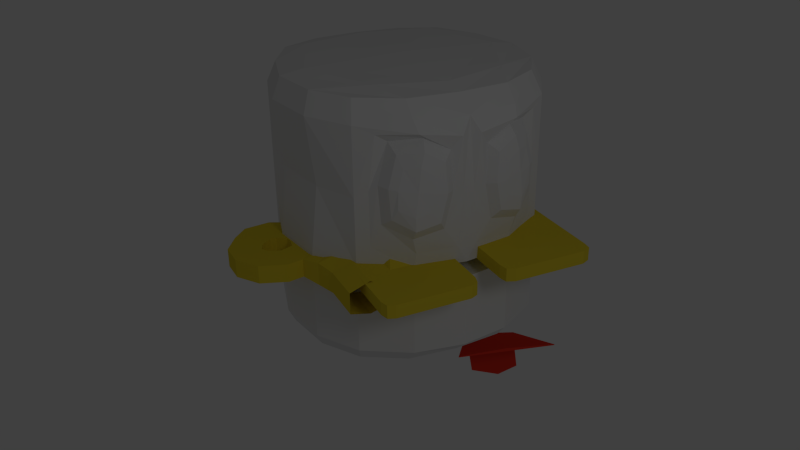 # Source: BubbleBuster.blend  (saved by Blender 2.62.0; exported with 4.5.12 LTS)
import bpy
from mathutils import Matrix  # noqa: F401  (used for matrix-valued properties, if any)

bpy.ops.wm.read_factory_settings(use_empty=True)
scene = bpy.context.scene
scene.name = 'Scene'

# ---- collections
col_collection_1 = bpy.data.collections.new('Collection 1'); scene.collection.children.link(col_collection_1)

# ---- materials (node trees are filled in below, after node groups)
mat_material = bpy.data.materials.new('Material')
mat_material.alpha_threshold = 0.0
mat_material.use_transparent_shadow = False
mat_material.diffuse_color = (0.8, 0.04142, 0.02104, 1.0)
mat_material.roughness = 0.5
mat_material.line_color = (0.0, 0.0, 0.0, 1.0)
mat_material_001 = bpy.data.materials.new('Material.001')
mat_material_001.alpha_threshold = 0.0
mat_material_001.use_transparent_shadow = False
mat_material_001.diffuse_color = (0.7991, 0.6308, 0.0382, 1.0)
mat_material_001.roughness = 0.5
mat_material_001.line_color = (0.0, 0.0, 0.0, 1.0)
mat_material_002 = bpy.data.materials.new('Material.002')
mat_material_002.alpha_threshold = 0.0
mat_material_002.use_transparent_shadow = False
mat_material_002.diffuse_color = (0.7991, 0.6308, 0.0382, 1.0)
mat_material_002.roughness = 0.5
mat_material_002.line_color = (0.0, 0.0, 0.0, 1.0)
mat_material_003 = bpy.data.materials.new('Material.003')
mat_material_003.alpha_threshold = 0.0
mat_material_003.use_transparent_shadow = False
mat_material_003.diffuse_color = (0.7991, 0.6308, 0.0382, 1.0)
mat_material_003.roughness = 0.5
mat_material_003.line_color = (0.0, 0.0, 0.0, 1.0)

# ---- material node trees

# ---- world
world_world = bpy.data.worlds.new('World'); scene.world = world_world
world_world.color = (0.05088, 0.05088, 0.05088)
world_world.use_sun_shadow = False
world_world.sun_shadow_jitter_overblur = 0.0
world_world.cycles.sampling_method = 'MANUAL'
world_world.cycles.sample_map_resolution = 256

# ---- cameras
cam_camera = bpy.data.cameras.new('Camera')
cam_camera.clip_end = 100.0
cam_camera.lens = 35.0
cam_camera.sensor_width = 32.0
cam_camera.sensor_height = 18.0
cam_camera.ortho_scale = 7.314
cam_camera.dof.focus_distance = 0.0
cam_camera.dof.aperture_fstop = 128.0

# ---- lights
light_lamp = bpy.data.lights.new('Lamp', 'POINT')
light_lamp.transmission_factor = 0.0
light_lamp.cutoff_distance = 30.0
light_lamp.energy = 100.0
light_lamp.shadow_buffer_clip_start = 1.001
light_lamp.shadow_soft_size = 1.0
light_lamp.shadow_maximum_resolution = 0.006
light_lamp.use_absolute_resolution = True
light_lamp.cycles.use_multiple_importance_sampling = False

# ---- meshes
me_cube_002 = bpy.data.meshes.new('Cube.002')
me_cube_002.from_pydata([(2.072, 1.403, -1.0), (1.204, -0.845, -1.0), (-1.0, -0.845, -1.0), (-2.072, 1.403, -1.0), (2.072, 1.403, -0.8276), (1.204, -0.845, 0.5431), (-1.0, -0.845, 0.5431), (-2.072, 1.403, -0.8276), (-0.9419, -0.8461, -2.848), (-0.9992, -0.8318, -0.8687), (0.9992, -1.231, -1.425), (0.9419, -1.217, -0.2074), (0.808, -1.656, -7.465), (-1.133, -1.176, -7.231), (0.7507, -1.918, -5.961), (-1.19, -1.438, -5.727), (-8.941e-08, -0.845, -1.0), (0.0, 1.403, -1.0), (-5.364e-07, -0.845, 1.0), (2.384e-07, 1.403, -0.3707), (-0.02865, -1.024, 0.05283), (0.02864, -1.039, -2.136), (-0.3397, -1.473, -8.916), (-0.397, -1.736, -7.412)], [], [(0, 4, 5, 1), (2, 6, 7, 3), (6, 2, 8, 9), (1, 5, 11, 10), (10, 11, 14, 12), (9, 8, 13, 15), (17, 0, 1, 16), (16, 2, 3, 17), (4, 19, 18, 5), (19, 7, 6, 18), (0, 17, 19, 4), (17, 3, 7, 19), (5, 18, 20, 11), (18, 6, 9, 20), (2, 16, 21, 8), (16, 1, 10, 21), (8, 21, 22, 13), (21, 10, 12, 22), (11, 20, 23, 14), (20, 9, 15, 23), (14, 23, 22, 12), (23, 15, 13, 22)])
me_cube_002.materials.append(mat_material)
me_cube_002.use_remesh_preserve_volume = False
me_cube_002.use_remesh_preserve_attributes = False
me_cube_002.use_mirror_vertex_groups = False
me_cube_002.update()
me_cube = bpy.data.meshes.new('Cube')
me_cube.from_pydata([(0.2977, 0.9647, 4.179), (0.3098, -0.9706, 4.179), (2.213, -0.9647, 4.179), (2.237, 0.9589, 4.179), (0.2977, 0.9647, 6.179), (0.3098, -0.9706, 6.179), (2.213, -0.9647, 6.179), (2.237, 0.9589, 6.179), (2.056, -1.0, 4.179), (2.056, 1.0, 4.179), (2.056, -1.0, 6.179), (2.056, 1.0, 6.179), (0.4674, -1.0, 4.179), (0.4674, 1.0, 4.179), (0.4674, -1.0, 6.179), (0.4674, 1.0, 6.179), (0.2613, -0.8856, 4.179), (2.261, -0.8856, 4.179), (0.2613, -0.8856, 6.179), (2.261, -0.8856, 6.179), (2.056, -0.8856, 4.179), (2.056, -0.8856, 6.179), (0.4674, -0.8856, 4.179), (0.4674, -0.8856, 6.179), (0.2613, 0.8766, 4.179), (2.261, 0.8766, 4.179), (0.2613, 0.8766, 6.179), (2.261, 0.8766, 6.179), (2.056, 0.8766, 4.179), (2.056, 0.8766, 6.179), (0.4674, 0.8766, 4.179), (0.4674, 0.8766, 6.179), (1.613, 0.3852, 6.179), (0.9106, 0.3852, 6.179), (0.9106, -0.3941, 6.179), (1.613, -0.3941, 6.179), (1.062, -0.2266, 7.534), (1.462, -0.2266, 7.534), (1.462, 0.2176, 7.534), (1.062, 0.2176, 7.534), (1.462, 0.2176, 7.534), (1.062, 0.2176, 7.534), (1.062, -0.2266, 7.534), (1.462, -0.2266, 7.534), (1.062, -0.1216, 8.362), (1.462, -0.1216, 8.362), (1.462, 0.1126, 8.362), (1.062, 0.1126, 8.362), (1.062, 0.1126, 20.17), (1.462, 0.1126, 20.17), (1.062, -0.1216, 20.17), (1.462, -0.1216, 20.17), (0.2613, -0.004487, 4.179), (2.261, -0.004486, 4.179), (0.2613, -0.004487, 6.179), (2.261, -0.004487, 6.179), (2.056, -0.004486, 4.179), (2.056, -0.004487, 6.179), (0.4674, -0.004487, 4.179), (0.4674, -0.004487, 6.179), (0.8618, -0.004487, 6.179), (1.706, -0.004487, 6.179), (1.555, -0.004487, 7.534), (1.013, -0.004487, 7.534), (1.013, -0.004487, 7.534), (1.555, -0.004487, 7.534), (1.555, -0.004487, 8.362), (1.013, -0.004487, 8.362), (1.013, -0.004487, 20.17), (1.555, -0.004487, 20.17)], [], [(2, 6, 10, 8), (7, 3, 9, 11), (12, 14, 5, 1), (8, 10, 14, 12), (0, 4, 15, 13), (11, 9, 13, 15), (1, 5, 18, 16), (17, 19, 6, 2), (20, 17, 2, 8), (10, 6, 19, 21), (16, 22, 12, 1), (22, 20, 8, 12), (5, 14, 23, 18), (14, 10, 21, 23), (4, 0, 24, 26), (3, 7, 27, 25), (9, 3, 25, 28), (29, 27, 7, 11), (0, 13, 30, 24), (13, 9, 28, 30), (26, 31, 15, 4), (31, 29, 11, 15), (32, 29, 31, 33), (34, 23, 21, 35), (36, 34, 35, 37), (38, 32, 33, 39), (40, 38, 39, 41), (42, 36, 37, 43), (44, 42, 43, 45), (46, 40, 41, 47), (49, 46, 47, 48), (50, 44, 45, 51), (52, 54, 26, 24), (16, 18, 54, 52), (53, 55, 19, 17), (25, 27, 55, 53), (56, 53, 17, 20), (28, 25, 53, 56), (57, 55, 27, 29), (21, 19, 55, 57), (52, 58, 22, 16), (24, 30, 58, 52), (58, 56, 20, 22), (30, 28, 56, 58), (54, 59, 31, 26), (18, 23, 59, 54), (60, 59, 23, 34), (33, 31, 59, 60), (61, 57, 29, 32), (35, 21, 57, 61), (62, 61, 32, 38), (37, 35, 61, 62), (63, 60, 34, 36), (39, 33, 60, 63), (64, 63, 36, 42), (41, 39, 63, 64), (65, 62, 38, 40), (43, 37, 62, 65), (66, 65, 40, 46), (45, 43, 65, 66), (67, 64, 42, 44), (47, 41, 64, 67), (68, 67, 44, 50), (48, 47, 67, 68), (69, 66, 46, 49), (51, 45, 66, 69), (68, 69, 49, 48), (50, 51, 69, 68)])
me_cube.materials.append(mat_material_001)
me_cube.use_remesh_preserve_volume = False
me_cube.use_remesh_preserve_attributes = False
me_cube.use_mirror_vertex_groups = False
me_cube.update()
me_cube_003 = bpy.data.meshes.new('Cube.003')
me_cube_003.from_pydata([(0.2977, 0.9647, 4.179), (0.3098, -0.9706, 4.179), (2.213, -0.9647, 4.179), (2.237, 0.9589, 4.179), (0.2977, 0.9647, 6.179), (0.3098, -0.9706, 6.179), (2.213, -0.9647, 6.179), (2.237, 0.9589, 6.179), (2.056, -1.0, 4.179), (2.056, 1.0, 4.179), (2.056, -1.0, 6.179), (2.056, 1.0, 6.179), (0.4674, -1.0, 4.179), (0.4674, 1.0, 4.179), (0.4674, -1.0, 6.179), (0.4674, 1.0, 6.179), (0.2613, -0.8856, 4.179), (2.261, -0.8856, 4.179), (0.2613, -0.8856, 6.179), (2.261, -0.8856, 6.179), (2.056, -0.8856, 4.179), (2.056, -0.8856, 6.179), (0.4674, -0.8856, 4.179), (0.4674, -0.8856, 6.179), (0.2613, 0.8766, 4.179), (2.261, 0.8766, 4.179), (0.2613, 0.8766, 6.179), (2.261, 0.8766, 6.179), (2.056, 0.8766, 4.179), (2.056, 0.8766, 6.179), (0.4674, 0.8766, 4.179), (0.4674, 0.8766, 6.179), (1.613, 0.3852, 6.179), (0.9106, 0.3852, 6.179), (0.9106, -0.3941, 6.179), (1.613, -0.3941, 6.179), (1.062, -0.2266, 7.534), (1.462, -0.2266, 7.534), (1.462, 0.2176, 7.534), (1.062, 0.2176, 7.534), (1.462, 0.2176, 7.534), (1.062, 0.2176, 7.534), (1.062, -0.2266, 7.534), (1.462, -0.2266, 7.534), (1.062, -0.1216, 8.362), (1.462, -0.1216, 8.362), (1.462, 0.1126, 8.362), (1.062, 0.1126, 8.362), (1.062, 0.1126, 20.17), (1.462, 0.1126, 20.17), (1.062, -0.1216, 20.17), (1.462, -0.1216, 20.17), (0.2613, -0.004487, 4.179), (2.261, -0.004486, 4.179), (0.2613, -0.004487, 6.179), (2.261, -0.004487, 6.179), (2.056, -0.004486, 4.179), (2.056, -0.004487, 6.179), (0.4674, -0.004487, 4.179), (0.4674, -0.004487, 6.179), (0.8618, -0.004487, 6.179), (1.706, -0.004487, 6.179), (1.555, -0.004487, 7.534), (1.013, -0.004487, 7.534), (1.013, -0.004487, 7.534), (1.555, -0.004487, 7.534), (1.555, -0.004487, 8.362), (1.013, -0.004487, 8.362), (1.013, -0.004487, 20.17), (1.555, -0.004487, 20.17)], [], [(2, 6, 10, 8), (7, 3, 9, 11), (12, 14, 5, 1), (8, 10, 14, 12), (0, 4, 15, 13), (11, 9, 13, 15), (1, 5, 18, 16), (17, 19, 6, 2), (20, 17, 2, 8), (10, 6, 19, 21), (16, 22, 12, 1), (22, 20, 8, 12), (5, 14, 23, 18), (14, 10, 21, 23), (4, 0, 24, 26), (3, 7, 27, 25), (9, 3, 25, 28), (29, 27, 7, 11), (0, 13, 30, 24), (13, 9, 28, 30), (26, 31, 15, 4), (31, 29, 11, 15), (32, 29, 31, 33), (34, 23, 21, 35), (36, 34, 35, 37), (38, 32, 33, 39), (40, 38, 39, 41), (42, 36, 37, 43), (44, 42, 43, 45), (46, 40, 41, 47), (49, 46, 47, 48), (50, 44, 45, 51), (52, 54, 26, 24), (16, 18, 54, 52), (53, 55, 19, 17), (25, 27, 55, 53), (56, 53, 17, 20), (28, 25, 53, 56), (57, 55, 27, 29), (21, 19, 55, 57), (52, 58, 22, 16), (24, 30, 58, 52), (58, 56, 20, 22), (30, 28, 56, 58), (54, 59, 31, 26), (18, 23, 59, 54), (60, 59, 23, 34), (33, 31, 59, 60), (61, 57, 29, 32), (35, 21, 57, 61), (62, 61, 32, 38), (37, 35, 61, 62), (63, 60, 34, 36), (39, 33, 60, 63), (64, 63, 36, 42), (41, 39, 63, 64), (65, 62, 38, 40), (43, 37, 62, 65), (66, 65, 40, 46), (45, 43, 65, 66), (67, 64, 42, 44), (47, 41, 64, 67), (68, 67, 44, 50), (48, 47, 67, 68), (69, 66, 46, 49), (51, 45, 66, 69), (68, 69, 49, 48), (50, 51, 69, 68)])
me_cube_003.materials.append(mat_material_002)
me_cube_003.use_remesh_preserve_volume = False
me_cube_003.use_remesh_preserve_attributes = False
me_cube_003.use_mirror_vertex_groups = False
me_cube_003.update()
me_cylinder_002 = bpy.data.meshes.new('Cylinder.002')
me_cylinder_002.from_pydata([(2.54, -0.01205, 0.006615), (2.54, -0.01205, 0.6207), (2.215, 0.06766, 0.6207), (2.215, 0.06766, 0.006615), (1.916, -0.2314, 0.006615), (2.122, 0.04383, 0.006615), (1.916, -0.2314, 0.6207), (2.122, 0.04383, 0.6207), (1.71, -0.1313, 0.6207), (1.71, -0.1313, 0.006615), (2.041, 0.057, 0.6207), (2.041, 0.057, 0.006615), (1.592, 0.107, 0.006615), (1.97, 0.1524, 0.006615), (1.97, 0.1524, 0.6207), (1.592, 0.107, 0.6207), (1.625, 0.3871, 0.006614), (1.625, 0.3871, 0.6207), (1.965, 0.2167, 0.006614), (1.965, 0.2167, 0.6207), (2.017, 0.2892, 0.006614), (1.783, 0.5887, 0.006614), (1.783, 0.5887, 0.6207), (2.017, 0.2892, 0.6207), (1.995, 0.7276, 0.6207), (1.995, 0.7276, 0.006613), (2.064, 0.318, 0.6207), (2.064, 0.318, 0.006614), (2.144, 0.3426, 0.006614), (2.278, 0.7075, 0.006613), (2.278, 0.7075, 0.6207), (2.144, 0.3426, 0.6207), (2.516, 0.501, 0.006614), (2.516, 0.501, 0.6207), (2.212, 0.312, 0.6207), (2.212, 0.312, 0.006614), (2.572, 0.2477, 0.006614), (2.264, 0.1992, 0.006614), (2.572, 0.2477, 0.6207), (2.264, 0.1992, 0.6207), (2.45, -0.331, 0.7408), (2.45, -0.3312, -0.1554), (2.193, -0.3312, 0.00602), (2.193, -0.331, 0.6201), (2.558, -0.7075, 0.6203), (2.558, -0.708, 0.006283), (2.233, -0.708, 0.006283), (2.233, -0.7075, 0.6203), (1.955, -0.3509, 0.6195), (2.14, -0.6837, 0.6203), (1.955, -0.3514, 0.005479), (2.14, -0.6842, 0.00623), (1.728, -0.509, 0.005834), (1.728, -0.5085, 0.6199), (2.059, -0.6974, 0.006259), (2.059, -0.6968, 0.6203), (1.61, -0.7468, 0.6204), (1.987, -0.7923, 0.6205), (1.987, -0.7928, 0.006475), (1.61, -0.7473, 0.006372), (1.642, -1.027, 0.6211), (1.642, -1.027, 0.007004), (1.982, -0.8565, 0.6207), (1.982, -0.8571, 0.00662), (2.035, -0.929, 0.6208), (1.8, -1.18, 0.6215), (1.8, -1.18, 0.007459), (2.035, -0.9295, 0.006783), (2.013, -1.319, 0.007772), (2.013, -1.319, 0.6218), (2.082, -0.9717, 0.006928), (2.082, -0.9711, 0.621), (2.161, -1.005, 0.6211), (2.264, -1.312, 0.6219), (2.264, -1.312, 0.007827), (2.161, -1.005, 0.007024), (2.491, -1.151, 0.6215), (2.491, -1.151, 0.007463), (2.229, -0.9656, 0.006915), (2.229, -0.9651, 0.621), (2.592, -0.8742, 0.6212), (2.282, -0.839, 0.6206), (2.592, -0.8747, 0.007129), (2.282, -0.8395, 0.00658), (2.743, -0.6158, -0.07431), (2.743, -0.6155, 0.7009), (2.746, -0.3548, -0.2363), (2.746, -0.3546, 0.9456), (2.731, -0.1337, 0.7013), (2.731, -0.1337, -0.07389), (2.951, -0.1684, -0.04025), (2.951, -0.1684, 0.6686), (2.965, -0.3469, 0.904), (2.965, -0.3471, -0.1967), (2.962, -0.556, 0.6682), (2.962, -0.5564, -0.04063), (3.397, -0.1743, -0.04025), (3.394, -0.3471, -0.1967), (3.397, -0.1743, 0.6686), (3.394, -0.3469, 0.904), (3.397, -0.556, 0.6682), (3.397, -0.5564, -0.04063)], [], [(40, 1, 2, 43), (0, 41, 42, 3), (3, 42, 4, 5), (43, 2, 7, 6), (2, 3, 5, 7), (42, 43, 6, 4), (4, 6, 8, 9), (7, 5, 11, 10), (6, 7, 10, 8), (5, 4, 9, 11), (11, 9, 12, 13), (8, 10, 14, 15), (10, 11, 13, 14), (9, 8, 15, 12), (12, 15, 17, 16), (14, 13, 18, 19), (15, 14, 19, 17), (13, 12, 16, 18), (18, 16, 21, 20), (17, 19, 23, 22), (19, 18, 20, 23), (16, 17, 22, 21), (21, 22, 24, 25), (23, 20, 27, 26), (22, 23, 26, 24), (20, 21, 25, 27), (27, 25, 29, 28), (24, 26, 31, 30), (26, 27, 28, 31), (25, 24, 30, 29), (29, 30, 33, 32), (31, 28, 35, 34), (30, 31, 34, 33), (28, 29, 32, 35), (35, 32, 36, 37), (33, 34, 39, 38), (34, 35, 37, 39), (32, 33, 38, 36), (2, 39, 37, 3), (1, 38, 39, 2), (0, 3, 37, 36), (41, 45, 46, 42), (44, 40, 43, 47), (47, 43, 48, 49), (42, 46, 51, 50), (46, 47, 49, 51), (43, 42, 50, 48), (48, 50, 52, 53), (51, 49, 55, 54), (50, 51, 54, 52), (49, 48, 53, 55), (55, 53, 56, 57), (52, 54, 58, 59), (54, 55, 57, 58), (53, 52, 59, 56), (56, 59, 61, 60), (58, 57, 62, 63), (59, 58, 63, 61), (57, 56, 60, 62), (62, 60, 65, 64), (61, 63, 67, 66), (63, 62, 64, 67), (60, 61, 66, 65), (65, 66, 68, 69), (67, 64, 71, 70), (66, 67, 70, 68), (64, 65, 69, 71), (71, 69, 73, 72), (68, 70, 75, 74), (70, 71, 72, 75), (69, 68, 74, 73), (73, 74, 77, 76), (75, 72, 79, 78), (74, 75, 78, 77), (72, 73, 76, 79), (79, 76, 80, 81), (77, 78, 83, 82), (78, 79, 81, 83), (76, 77, 82, 80), (46, 83, 81, 47), (45, 82, 83, 46), (44, 47, 81, 80), (44, 80, 82, 45), (0, 36, 38, 1), (41, 0, 89, 86), (1, 40, 87, 88), (40, 44, 85, 87), (45, 41, 86, 84), (44, 45, 84, 85), (0, 1, 88, 89), (89, 88, 91, 90), (85, 84, 95, 94), (84, 86, 93, 95), (87, 85, 94, 92), (88, 87, 92, 91), (86, 89, 90, 93), (93, 90, 96, 97), (91, 92, 99, 98), (92, 94, 100, 99), (95, 93, 97, 101), (94, 95, 101, 100), (90, 91, 98, 96)])
me_cylinder_002.materials.append(mat_material_003)
me_cylinder_002.use_remesh_preserve_volume = False
me_cylinder_002.use_remesh_preserve_attributes = False
me_cylinder_002.use_mirror_vertex_groups = False
me_cylinder_002.update()
me_cube_001 = bpy.data.meshes.new('Cube.001')
me_cube_001.from_pydata([(-0.6935, -0.6855, -1.0), (-0.6708, 0.7279, -1.0), (-0.6864, -0.6699, 1.0), (-0.6642, 0.7114, 1.0), (-0.9572, -9.479e-05, -1.0), (-0.9458, -2.723e-05, 1.0), (-1.006e-07, -0.9032, -1.0), (1.08e-07, 0.9039, -1.0), (0.0, -0.8827, 1.0), (0.0, 0.8834, 1.0), (-1.118e-08, 0.0003035, -1.036), (0.0, 0.0003675, 1.053), (-0.3789, -0.8691, -1.0), (-0.3554, 0.8696, -1.0), (-0.3789, -0.8493, 1.0), (-0.356, 0.85, 1.0), (-0.7565, -9.486e-05, -1.012), (-0.7604, -2.741e-05, 1.03), (-0.8838, -0.3943, -1.0), (-0.8732, -0.3853, 1.0), (-4.098e-08, -0.7215, -1.012), (0.0, -0.7246, 1.03), (-0.5094, -0.5653, -1.012), (-0.5023, -0.5673, 1.03), (-0.8603, 0.3949, -1.0), (-0.8503, 0.386, 1.0), (4.843e-08, 0.7491, -1.012), (0.0, 0.7446, 1.03), (-0.5264, 0.6289, -1.012), (-0.5343, 0.6266, 1.03), (-0.727, -0.759, -0.3199), (-0.7019, 0.8052, -0.3199), (-1.011, -0.0004136, -0.3199), (-3.129e-07, -1.023, -0.3199), (2.086e-07, 1.0, -0.3199), (-0.3788, -0.9622, -0.3199), (-0.3529, 0.9621, -0.3199), (-0.9336, -0.4367, -0.3199), (-0.9077, 0.4367, -0.3199), (-0.727, -0.759, 0.8418), (-0.7019, 0.8052, 0.8418), (-1.011, -0.0004136, 0.8418), (-4.247e-07, -1.023, 0.8834), (2.384e-07, 1.0, 0.8418), (-0.3788, -0.9622, 0.8834), (-0.3529, 0.9621, 0.8418), (-0.9336, -0.4367, 0.8418), (-0.9077, 0.4367, 0.8418), (-0.727, -0.759, -0.891), (-0.7019, 0.8052, -0.891), (-1.011, -0.0004135, -0.891), (-2.012e-07, -1.023, -0.891), (1.788e-07, 1.0, -0.891), (-0.3788, -0.9622, -0.891), (-0.3529, 0.9621, -0.891), (-0.9336, -0.4367, -0.891), (-0.9077, 0.4367, -0.891), (-0.2538, 0.1171, -0.76), (-0.727, -0.759, -0.1964), (-0.7019, 0.8052, -0.1964), (-1.011, -0.0004136, -0.1964), (-3.293e-07, -1.023, -0.1964), (2.13e-07, 1.0, -0.1964), (-0.3788, -0.9622, -0.1964), (-0.3529, 0.9621, -0.1964), (-0.9336, -0.4367, -0.1964), (-0.9077, 0.4367, -0.1964), (-0.8256, -0.6051, -0.2305), (-0.7019, 0.8052, -0.2305), (-1.011, -0.0004136, -0.2305), (-3.248e-07, 0.5132, -0.2305), (2.118e-07, 1.0, -0.2305), (-0.3788, 0.551, -0.2305), (-0.3529, 0.9621, -0.2305), (-0.9336, -0.4367, -0.2305), (-0.9077, 0.4367, -0.2305), (-0.8256, -0.6051, -0.2738), (-0.7019, 0.8052, -0.2738), (-1.011, -0.0004136, -0.2738), (-3.191e-07, 0.5132, -0.2738), (2.103e-07, 1.0, -0.2738), (-0.3788, 0.551, -0.2738), (-0.3529, 0.9621, -0.2738), (-0.9336, -0.4367, -0.2738), (-0.9077, 0.4367, -0.2738), (-0.5724, -0.8557, 0.1413), (-0.4017, -0.9932, 0.05502), (-0.1811, -1.025, 0.1027), (-0.1357, -1.019, 0.6677), (-0.5145, -0.8498, 0.7309), (-0.3197, -0.9862, 0.7675), (-0.727, -0.759, 0.3266), (-0.7019, 0.8052, 0.3266), (-0.9503, -0.0004136, 0.3266), (-3.774e-07, -1.023, 0.3266), (2.258e-07, 1.0, 0.3266), (-0.3529, 0.9621, 0.3266), (-0.8731, -0.4367, 0.3266), (-0.9077, 0.4367, 0.3266), (-0.1234, -1.038, 0.382), (-0.5921, -0.851, 0.4341), (-0.4661, -0.985, 0.5731), (-0.5047, -0.9856, 0.4254), (-0.507, -0.988, 0.289), (-0.2715, -1.079, 0.3995), (-0.2899, -1.069, 0.5324), (-0.3002, -1.072, 0.2729), (-0.3691, -1.053, 0.5913), (-0.4099, -1.056, 0.2368), (-0.3894, -1.055, 0.4154), (-0.3698, -0.9777, -0.07066), (-0.6353, -0.8073, -0.03672), (-0.07012, -1.024, -0.0591), (-0.06818, -1.06, 0.7639), (-0.6004, -0.8434, 0.7863), (-0.3619, -1.013, 0.8046), (-0.04128, -1.03, 0.3543), (-0.6391, -0.805, 0.3804), (-0.727, -0.759, -0.5994), (-0.7019, 0.7715, -0.5994), (-1.011, -0.0004136, -0.5994), (-2.582e-07, -1.023, -0.5994), (1.94e-07, 0.9663, -0.5994), (-0.3788, -0.9622, -0.5994), (-0.3529, 0.9284, -0.5994), (-0.9336, -0.4367, -0.5994), (-0.9077, 0.4367, -0.5994), (-0.5542, -0.9396, 0.4303), (-0.4935, -0.9387, 0.6625), (-0.5362, -0.9433, 0.2053), (-0.2025, -1.071, 0.6091), (-0.1876, -1.086, 0.3896), (-0.2327, -1.076, 0.1764), (-0.3411, -1.045, 0.6911), (-0.4052, -1.051, 0.1338)], [], [(12, 22, 20, 6), (22, 16, 10, 20), (0, 18, 22, 12), (18, 4, 16, 22), (14, 23, 19, 2), (23, 17, 5, 19), (8, 21, 23, 14), (21, 11, 17, 23), (16, 28, 26, 10), (28, 13, 7, 26), (4, 24, 28, 16), (24, 1, 13, 28), (17, 29, 25, 5), (29, 15, 3, 25), (11, 27, 29, 17), (27, 9, 15, 29), (14, 44, 42, 8), (2, 39, 44, 14), (45, 15, 9, 43), (40, 3, 15, 45), (19, 46, 39, 2), (5, 41, 46, 19), (25, 47, 41, 5), (3, 40, 47, 25), (53, 12, 6, 51), (48, 0, 12, 53), (13, 54, 52, 7), (1, 49, 54, 13), (0, 48, 55, 18), (50, 4, 18, 55), (56, 24, 4, 50), (49, 1, 24, 56), (63, 72, 70, 61), (58, 67, 72, 63), (73, 64, 62, 71), (68, 59, 64, 73), (65, 74, 67, 58), (60, 69, 74, 65), (66, 75, 69, 60), (59, 68, 75, 66), (72, 81, 79, 70), (81, 35, 33, 79), (67, 76, 81, 72), (76, 30, 35, 81), (36, 82, 80, 34), (82, 73, 71, 80), (31, 77, 82, 36), (77, 68, 73, 82), (74, 83, 76, 67), (83, 37, 30, 76), (69, 78, 83, 74), (78, 32, 37, 83), (75, 84, 78, 69), (84, 38, 32, 78), (68, 77, 84, 75), (77, 31, 38, 84), (64, 96, 95, 62), (96, 45, 43, 95), (59, 92, 96, 64), (92, 40, 45, 96), (46, 97, 91, 39), (97, 65, 58, 91), (41, 93, 97, 46), (93, 60, 65, 97), (47, 98, 93, 41), (98, 66, 60, 93), (40, 92, 98, 47), (92, 59, 66, 98), (109, 108, 106, 104), (107, 109, 104, 105), (102, 103, 108, 109), (101, 102, 109, 107), (63, 110, 111, 58), (110, 86, 85, 111), (61, 112, 110, 63), (112, 87, 86, 110), (39, 114, 115, 44), (114, 89, 90, 115), (44, 115, 113, 42), (115, 90, 88, 113), (94, 116, 112, 61), (116, 99, 87, 112), (42, 113, 116, 94), (113, 88, 99, 116), (91, 117, 114, 39), (117, 100, 89, 114), (58, 111, 117, 91), (111, 85, 100, 117), (35, 123, 121, 33), (123, 53, 51, 121), (30, 118, 123, 35), (118, 48, 53, 123), (54, 124, 122, 52), (124, 36, 34, 122), (49, 119, 124, 54), (119, 31, 36, 124), (37, 125, 118, 30), (125, 55, 48, 118), (32, 120, 125, 37), (120, 50, 55, 125), (38, 126, 120, 32), (126, 56, 50, 120), (31, 119, 126, 38), (119, 49, 56, 126), (100, 127, 128, 89), (127, 102, 101, 128), (85, 129, 127, 100), (129, 103, 102, 127), (88, 130, 131, 99), (130, 105, 104, 131), (99, 131, 132, 87), (131, 104, 106, 132), (90, 133, 130, 88), (133, 107, 105, 130), (89, 128, 133, 90), (128, 101, 107, 133), (87, 132, 134, 86), (132, 106, 108, 134), (86, 134, 129, 85), (134, 108, 103, 129)])
_uv = me_cube_001.uv_layers.new(name='UVMap')
_uv.uv.foreach_set('vector', [0.3965, 0.6295, 0.3576, 0.6109, 0.4298, 0.5761, 0.4481, 0.6021, 0.3576, 0.6109, 0.2876, 0.5988, 0.3304, 0.5002, 0.4298, 0.5761, 0.3527, 0.6373, 0.3158, 0.6326, 0.3576, 0.6109, 0.3965, 0.6295, 0.3158, 0.6326, 0.2787, 0.6183, 0.2876, 0.5988, 0.3576, 0.6109, 0.2007, 0.9317, 0.1744, 0.8951, 0.1806, 0.8425, 0.2003, 0.8805, 0.1744, 0.8951, 0.138, 0.8262, 0.1526, 0.8116, 0.1806, 0.8425, 0.1749, 0.9857, 0.1521, 0.972, 0.1744, 0.8951, 0.2007, 0.9317, 0.1521, 0.972, 0.05838, 0.8962, 0.138, 0.8262, 0.1744, 0.8951, 0.2876, 0.5988, 0.2279, 0.5576, 0.2042, 0.4843, 0.3304, 0.5002, 0.2279, 0.5576, 0.1963, 0.5398, 0.1784, 0.49, 0.2042, 0.4843, 0.2787, 0.6183, 0.2452, 0.5973, 0.2279, 0.5576, 0.2876, 0.5988, 0.2452, 0.5973, 0.2162, 0.5732, 0.1963, 0.5398, 0.2279, 0.5576, 0.138, 0.8262, 0.07898, 0.7837, 0.1212, 0.7874, 0.1526, 0.8116, 0.07898, 0.7837, 0.05095, 0.7627, 0.08867, 0.769, 0.1212, 0.7874, 0.05838, 0.8962, 0.003751, 0.7878, 0.07898, 0.7837, 0.138, 0.8262, 0.003751, 0.7878, 0.0, 0.7652, 0.05095, 0.7627, 0.07898, 0.7837, 0.2007, 0.9317, 0.224, 0.9423, 0.2007, 1.0, 0.1749, 0.9857, 0.2003, 0.8805, 0.2289, 0.8776, 0.224, 0.9423, 0.2007, 0.9317, 0.04963, 0.7384, 0.05095, 0.7627, 0.0, 0.7652, 1.371e-08, 0.7334, 0.09181, 0.7498, 0.08867, 0.769, 0.05095, 0.7627, 0.04963, 0.7384, 0.1806, 0.8425, 0.1991, 0.8327, 0.2289, 0.8776, 0.2003, 0.8805, 0.1526, 0.8116, 0.1648, 0.7986, 0.1991, 0.8327, 0.1806, 0.8425, 0.1212, 0.7874, 0.1287, 0.771, 0.1648, 0.7986, 0.1526, 0.8116, 0.08867, 0.769, 0.09181, 0.7498, 0.1287, 0.771, 0.1212, 0.7874, 0.4059, 0.6467, 0.3965, 0.6295, 0.4481, 0.6021, 0.4613, 0.6265, 0.3559, 0.6527, 0.3527, 0.6373, 0.3965, 0.6295, 0.4059, 0.6467, 0.1963, 0.5398, 0.179, 0.5452, 0.1555, 0.4987, 0.1784, 0.49, 0.2162, 0.5732, 0.2039, 0.5799, 0.179, 0.5452, 0.1963, 0.5398, 0.3527, 0.6373, 0.3559, 0.6527, 0.3147, 0.6461, 0.3158, 0.6326, 0.2735, 0.6292, 0.2787, 0.6183, 0.3158, 0.6326, 0.3147, 0.6461, 0.2361, 0.6062, 0.2452, 0.5973, 0.2787, 0.6183, 0.2735, 0.6292, 0.2039, 0.5799, 0.2162, 0.5732, 0.2452, 0.5973, 0.2361, 0.6062, 0.5122, 0.4792, 0.3279, 0.2042, 0.3334, 0.0, 0.6282, 0.4231, 0.3867, 0.4819, 0.3354, 0.455, 0.3279, 0.2042, 0.5122, 0.4792, 0.1131, 0.6088, 0.1091, 0.6143, 0.06573, 0.5809, 0.07011, 0.5751, 0.1538, 0.6393, 0.1501, 0.6447, 0.1091, 0.6143, 0.1131, 0.6088, 0.2815, 0.7252, 0.2841, 0.72, 0.3128, 0.7343, 0.3366, 0.7517, 0.2355, 0.7004, 0.2387, 0.6946, 0.2841, 0.72, 0.2815, 0.7252, 0.1917, 0.6733, 0.1951, 0.6677, 0.2387, 0.6946, 0.2355, 0.7004, 0.1501, 0.6447, 0.1538, 0.6393, 0.1951, 0.6677, 0.1917, 0.6733, 0.3279, 0.2042, 0.3021, 0.2056, 0.2971, 0.0, 0.3334, 0.0, 0.3021, 0.2056, 0.116, 0.4799, 0.0, 0.4232, 0.2971, 0.0, 0.3354, 0.455, 0.2917, 0.4567, 0.3021, 0.2056, 0.3279, 0.2042, 0.2917, 0.4567, 0.2405, 0.4843, 0.116, 0.4799, 0.3021, 0.2056, 0.1215, 0.5979, 0.1173, 0.6033, 0.07462, 0.5693, 0.07923, 0.5636, 0.1173, 0.6033, 0.1131, 0.6088, 0.07011, 0.5751, 0.07462, 0.5693, 0.1614, 0.6287, 0.1576, 0.634, 0.1173, 0.6033, 0.1215, 0.5979, 0.1576, 0.634, 0.1538, 0.6393, 0.1131, 0.6088, 0.1173, 0.6033, 0.2841, 0.72, 0.2872, 0.714, 0.3159, 0.7279, 0.3128, 0.7343, 0.2872, 0.714, 0.2903, 0.7079, 0.3452, 0.7332, 0.3159, 0.7279, 0.2387, 0.6946, 0.242, 0.6887, 0.2872, 0.714, 0.2841, 0.72, 0.242, 0.6887, 0.2452, 0.6829, 0.2903, 0.7079, 0.2872, 0.714, 0.1951, 0.6677, 0.1986, 0.6622, 0.242, 0.6887, 0.2387, 0.6946, 0.1986, 0.6622, 0.2021, 0.6567, 0.2452, 0.6829, 0.242, 0.6887, 0.1538, 0.6393, 0.1576, 0.634, 0.1986, 0.6622, 0.1951, 0.6677, 0.1576, 0.634, 0.1614, 0.6287, 0.2021, 0.6567, 0.1986, 0.6622, 0.1091, 0.6143, 0.07143, 0.6763, 0.0225, 0.6544, 0.06573, 0.5809, 0.07143, 0.6763, 0.04963, 0.7384, 1.371e-08, 0.7334, 0.0225, 0.6544, 0.1501, 0.6447, 0.1157, 0.6984, 0.07143, 0.6763, 0.1091, 0.6143, 0.1157, 0.6984, 0.09181, 0.7498, 0.04963, 0.7384, 0.07143, 0.6763, 0.1991, 0.8327, 0.2465, 0.7872, 0.2865, 0.821, 0.2289, 0.8776, 0.2465, 0.7872, 0.2815, 0.7252, 0.3366, 0.7517, 0.2865, 0.821, 0.1648, 0.7986, 0.2016, 0.7531, 0.2465, 0.7872, 0.1991, 0.8327, 0.2016, 0.7531, 0.2355, 0.7004, 0.2815, 0.7252, 0.2465, 0.7872, 0.1287, 0.771, 0.1587, 0.7239, 0.2016, 0.7531, 0.1648, 0.7986, 0.1587, 0.7239, 0.1917, 0.6733, 0.2355, 0.7004, 0.2016, 0.7531, 0.09181, 0.7498, 0.1157, 0.6984, 0.1587, 0.7239, 0.1287, 0.771, 0.1157, 0.6984, 0.1501, 0.6447, 0.1917, 0.6733, 0.1587, 0.7239, 0.5825, 0.6212, 0.579, 0.586, 0.6009, 0.5931, 0.6064, 0.6184, 0.5862, 0.6554, 0.5825, 0.6212, 0.6064, 0.6184, 0.602, 0.6443, 0.5558, 0.6234, 0.5555, 0.596, 0.579, 0.586, 0.5825, 0.6212, 0.5631, 0.653, 0.5558, 0.6234, 0.5825, 0.6212, 0.5862, 0.6554, 0.5786, 0.4852, 0.5818, 0.5148, 0.5079, 0.5215, 0.4842, 0.4843, 0.5818, 0.5148, 0.5764, 0.5444, 0.5254, 0.5623, 0.5079, 0.5215, 0.6693, 0.4843, 0.6533, 0.5164, 0.5818, 0.5148, 0.5786, 0.4852, 0.6533, 0.5164, 0.6276, 0.5547, 0.5764, 0.5444, 0.5818, 0.5148, 0.4877, 0.719, 0.5217, 0.7057, 0.5851, 0.7075, 0.5793, 0.7271, 0.5217, 0.7057, 0.5398, 0.6897, 0.5912, 0.6958, 0.5851, 0.7075, 0.5793, 0.7271, 0.5851, 0.7075, 0.6487, 0.6965, 0.6641, 0.7237, 0.5851, 0.7075, 0.5912, 0.6958, 0.6338, 0.6758, 0.6487, 0.6965, 0.6697, 0.6037, 0.6576, 0.6108, 0.6533, 0.5164, 0.6693, 0.4843, 0.6576, 0.6108, 0.6402, 0.6157, 0.6276, 0.5547, 0.6533, 0.5164, 0.6641, 0.7237, 0.6487, 0.6965, 0.6576, 0.6108, 0.6697, 0.6037, 0.6487, 0.6965, 0.6338, 0.6758, 0.6402, 0.6157, 0.6576, 0.6108, 0.4839, 0.604, 0.5064, 0.6157, 0.5217, 0.7057, 0.4877, 0.719, 0.5064, 0.6157, 0.5209, 0.6273, 0.5398, 0.6897, 0.5217, 0.7057, 0.4842, 0.4843, 0.5079, 0.5215, 0.5064, 0.6157, 0.4839, 0.604, 0.5079, 0.5215, 0.5254, 0.5623, 0.5209, 0.6273, 0.5064, 0.6157, 0.4155, 0.736, 0.4122, 0.6891, 0.4757, 0.6766, 0.4839, 0.7263, 0.4122, 0.6891, 0.4059, 0.6467, 0.4613, 0.6265, 0.4757, 0.6766, 0.3452, 0.7332, 0.3526, 0.6897, 0.4122, 0.6891, 0.4155, 0.736, 0.3526, 0.6897, 0.3559, 0.6527, 0.4059, 0.6467, 0.4122, 0.6891, 0.179, 0.5452, 0.1491, 0.5702, 0.1123, 0.5276, 0.1555, 0.4987, 0.1491, 0.5702, 0.1215, 0.5979, 0.07923, 0.5636, 0.1123, 0.5276, 0.2039, 0.5799, 0.184, 0.6045, 0.1491, 0.5702, 0.179, 0.5452, 0.184, 0.6045, 0.1614, 0.6287, 0.1215, 0.5979, 0.1491, 0.5702, 0.2903, 0.7079, 0.3047, 0.6767, 0.3526, 0.6897, 0.3452, 0.7332, 0.3047, 0.6767, 0.3147, 0.6461, 0.3559, 0.6527, 0.3526, 0.6897, 0.2452, 0.6829, 0.26, 0.656, 0.3047, 0.6767, 0.2903, 0.7079, 0.26, 0.656, 0.2735, 0.6292, 0.3147, 0.6461, 0.3047, 0.6767, 0.2021, 0.6567, 0.2191, 0.631, 0.26, 0.656, 0.2452, 0.6829, 0.2191, 0.631, 0.2361, 0.6062, 0.2735, 0.6292, 0.26, 0.656, 0.1614, 0.6287, 0.184, 0.6045, 0.2191, 0.631, 0.2021, 0.6567, 0.184, 0.6045, 0.2039, 0.5799, 0.2361, 0.6062, 0.2191, 0.631, 0.5209, 0.6273, 0.542, 0.6249, 0.5541, 0.672, 0.5398, 0.6897, 0.542, 0.6249, 0.5558, 0.6234, 0.5631, 0.653, 0.5541, 0.672, 0.5254, 0.5623, 0.5447, 0.5781, 0.542, 0.6249, 0.5209, 0.6273, 0.5447, 0.5781, 0.5555, 0.596, 0.5558, 0.6234, 0.542, 0.6249, 0.6338, 0.6758, 0.6186, 0.6597, 0.6231, 0.6168, 0.6402, 0.6157, 0.6186, 0.6597, 0.602, 0.6443, 0.6064, 0.6184, 0.6231, 0.6168, 0.6402, 0.6157, 0.6231, 0.6168, 0.6149, 0.5734, 0.6276, 0.5547, 0.6231, 0.6168, 0.6064, 0.6184, 0.6009, 0.5931, 0.6149, 0.5734, 0.5912, 0.6958, 0.5909, 0.6746, 0.6186, 0.6597, 0.6338, 0.6758, 0.5909, 0.6746, 0.5862, 0.6554, 0.602, 0.6443, 0.6186, 0.6597, 0.5398, 0.6897, 0.5541, 0.672, 0.5909, 0.6746, 0.5912, 0.6958, 0.5541, 0.672, 0.5631, 0.653, 0.5862, 0.6554, 0.5909, 0.6746, 0.6276, 0.5547, 0.6149, 0.5734, 0.58, 0.5662, 0.5764, 0.5444, 0.6149, 0.5734, 0.6009, 0.5931, 0.579, 0.586, 0.58, 0.5662, 0.5764, 0.5444, 0.58, 0.5662, 0.5447, 0.5781, 0.5254, 0.5623, 0.58, 0.5662, 0.579, 0.586, 0.5555, 0.596, 0.5447, 0.5781])
me_cube_001.use_remesh_preserve_volume = False
me_cube_001.use_remesh_preserve_attributes = False
me_cube_001.use_mirror_vertex_groups = False
me_cube_001.update()
arm_armature_006 = bpy.data.armatures.new('Armature.006')  # bones are not reproduced
arm_armature_007 = bpy.data.armatures.new('Armature.007')  # bones are not reproduced
arm_armature_004 = bpy.data.armatures.new('Armature.004')  # bones are not reproduced
arm_armature_005 = bpy.data.armatures.new('Armature.005')  # bones are not reproduced
arm_armature_003 = bpy.data.armatures.new('Armature.003')  # bones are not reproduced

# ---- objects
ob_armature_003 = bpy.data.objects.new('Armature.003', arm_armature_006)
ob_armature_004 = bpy.data.objects.new('Armature.004', arm_armature_007)
ob_cube_002 = bpy.data.objects.new('Cube.002', me_cube_002)
ob_armature_001 = bpy.data.objects.new('Armature.001', arm_armature_004)
ob_cube_001 = bpy.data.objects.new('Cube.001', me_cube)
ob_armature_002 = bpy.data.objects.new('Armature.002', arm_armature_005)
ob_cube_003 = bpy.data.objects.new('Cube.003', me_cube_003)
ob_armature = bpy.data.objects.new('Armature', arm_armature_003)
ob_cylinder = bpy.data.objects.new('Cylinder', me_cylinder_002)
ob_cube = bpy.data.objects.new('Cube', me_cube_001)
ob_lamp = bpy.data.objects.new('Lamp', light_lamp)
ob_camera = bpy.data.objects.new('Camera', cam_camera)

# ---- transforms, parenting, visibility, modifiers, constraints
ob_armature_003.location = (0.07865, 0.3974, 0.3085)
ob_armature_003.lineart.crease_threshold = 0.0
ob_armature_004.parent = ob_armature_003
ob_armature_004.matrix_parent_inverse = Matrix(((-0.9717, -0.2165, 0.09478, 0.03842), (0.2363, -0.8901, 0.3897, -2.19), (2.831e-07, 0.4011, 0.916, -1.358), (0.0, 0.0, 0.0, 1.0)))
ob_armature_004.location = (0.07865, -0.782, 0.5405)
ob_armature_004.color = (1.0, 0.8933, 0.8933, 1.0)
ob_armature_004.lineart.crease_threshold = 0.0
ob_cube_002.parent = ob_armature_004
ob_cube_002.matrix_parent_inverse = Matrix(((1.0, -1.016e-08, 7.107e-09, -0.07865), (-2.721e-08, 1.0, -3.337e-08, 0.782), (-1.891e-09, -4.663e-08, 1.0, -0.5405), (0.0, 0.0, 0.0, 1.0)))
ob_cube_002.location = (-0.4796, -1.145, 0.6338)
ob_cube_002.scale = (0.2729, 0.2729, 0.05556)
ob_cube_002.color = (1.0, 0.02667, 0.02667, 1.0)
ob_cube_002.lineart.crease_threshold = 0.0
_vg = ob_cube_002.vertex_groups.new(name='Bone')
for _i, _w in zip([0, 1, 2, 3, 4, 5, 6, 7, 8, 9, 10, 11, 12, 13, 14, 15, 17, 18, 19], [0.9164, 0.6663, 0.482, 0.9493, 0.916, 0.7344, 0.5616, 0.9485, 0.2343, 0.3575, 0.2282, 0.2576, 0.01766, 0.03804, 0.05071, 0.06884, 0.9948, 0.9629, 0.9981]): _vg.add([_i], _w, 'REPLACE')
_vg = ob_cube_002.vertex_groups.new(name='Bone.001')
for _i, _w in zip([0, 1, 2, 3, 4, 5, 6, 7, 8, 9, 10, 11, 12, 13, 14, 15, 16, 18, 20, 21, 22, 23], [0.08373, 0.3337, 0.518, 0.05067, 0.08409, 0.2657, 0.4384, 0.05152, 0.7657, 0.6425, 0.7718, 0.7424, 0.9662, 0.956, 0.9493, 0.9312, 0.9935, 0.02424, 0.9756, 0.9968, 0.9979, 0.9995]): _vg.add([_i], _w, 'REPLACE')
_m = ob_cube_002.modifiers.new('Armature', 'ARMATURE')
_m.object = ob_armature_004
_m.use_bone_envelopes = True
ob_armature_001.parent = ob_armature_003
ob_armature_001.matrix_parent_inverse = Matrix(((1.0, 4.441e-16, 0.0, -0.07865), (0.0, 7.55e-08, 1.0, -1.309), (0.0, -1.0, 8.941e-08, 0.3974), (0.0, 0.0, 0.0, 1.0)))
ob_armature_001.location = (0.6175, -0.06963, -0.03318)
ob_armature_001.rotation_euler = (3.127, 3.172e-18, 4.441e-16)
ob_armature_001.lineart.crease_threshold = 0.0
ob_cube_001.parent = ob_armature_001
ob_cube_001.matrix_parent_inverse = Matrix(((1.0, 0.0, 5.96e-08, -0.6175), (2.047e-18, -0.009218, -1.0, -1.033), (-4.441e-16, 1.0, -0.009218, 0.06932), (0.0, 0.0, 0.0, 1.0)))
ob_cube_001.location = (0.0, -0.06004, -1.417)
ob_cube_001.scale = (0.4843, 1.0, 0.0695)
ob_cube_001.lineart.crease_threshold = 0.0
_vg = ob_cube_001.vertex_groups.new(name='Bone')
for _i, _w in zip([0, 1, 2, 3, 4, 5, 6, 7, 8, 9, 10, 11, 12, 13, 14, 15, 16, 17, 18, 19, 20, 21, 22, 23, 24, 25, 26, 27, 28, 29, 30, 31, 32, 33, 34, 35, 36, 37, 38, 39, 40, 41, 42, 43, 44, 45, 46, 47, 48, 49, 50, 51, 52, 53, 54, 55, 56, 57, 58, 59, 60, 61, 62, 63, 64, 65, 66, 67, 68, 69], [0.9996, 0.9999, 0.9999, 0.9995, 0.9996, 0.9999, 0.9999, 0.9995, 0.9999, 0.9995, 0.9999, 0.9995, 0.9999, 0.9996, 0.9999, 0.9996, 0.9999, 0.9999, 0.9999, 0.9999, 0.9999, 1.0, 0.9999, 0.9999, 0.9996, 0.9995, 0.9996, 0.9995, 0.9995, 0.9995, 0.9996, 0.9996, 0.9998, 0.9998, 1.0, 1.0, 1.0, 1.0, 0.9999, 0.9999, 1.0, 1.0, 1.0, 1.0, 1.0, 1.0, 1.0, 1.0, 1.0, 1.0, 1.0, 1.0, 0.9999, 0.9999, 0.9999, 0.9999, 0.9999, 0.9999, 0.9999, 0.9999, 1.0, 1.0, 1.0, 1.0, 1.0, 1.0, 1.0, 1.0, 1.0, 1.0]): _vg.add([_i], _w, 'REPLACE')
_m = ob_cube_001.modifiers.new('Armature', 'ARMATURE')
_m.object = ob_armature_001
_m.use_bone_envelopes = True
ob_armature_002.parent = ob_armature_003
ob_armature_002.matrix_parent_inverse = Matrix(((1.0, 4.441e-16, 0.0, -0.07865), (0.0, 7.55e-08, 1.0, -1.309), (0.0, -1.0, 8.941e-08, 0.3974), (0.0, 0.0, 0.0, 1.0)))
ob_armature_002.location = (-0.6072, -0.05901, -0.01117)
ob_armature_002.rotation_euler = (0.003987, -3.134, -2.927e-05)
ob_armature_002.lineart.crease_threshold = 0.0
ob_cube_003.parent = ob_armature_002
ob_cube_003.matrix_parent_inverse = Matrix(((-1.0, 1.473e-09, 0.00734, -0.6071), (-0.00734, 3.128e-07, -1.0, -1.016), (-3.754e-09, -1.0, -3.129e-07, -0.05901), (0.0, 0.0, 0.0, 1.0)))
ob_cube_003.location = (-1.221, -0.07065, -1.417)
ob_cube_003.scale = (0.4843, 1.0, 0.0695)
ob_cube_003.lineart.crease_threshold = 0.0
_vg = ob_cube_003.vertex_groups.new(name='Bone')
for _i, _w in zip([0, 1, 2, 3, 4, 5, 6, 7, 8, 9, 10, 11, 12, 13, 14, 15, 16, 17, 18, 19, 20, 21, 22, 23, 24, 25, 26, 27, 28, 29, 30, 31, 32, 33, 34, 35, 36, 37, 38, 39, 40, 41, 42, 43, 44, 45, 46, 47, 48, 49, 50, 51, 52, 53, 54, 55, 56, 57, 58, 59, 60, 61, 62, 63, 64, 65, 66, 67, 68, 69], [1.0, 0.9999, 1.0, 1.0, 1.0, 0.9999, 1.0, 1.0, 1.0, 1.0, 1.0, 1.0, 0.9999, 1.0, 0.9999, 1.0, 0.9999, 1.0, 0.9999, 1.0, 1.0, 1.0, 0.9999, 0.9999, 1.0, 1.0, 1.0, 1.0, 1.0, 1.0, 1.0, 1.0, 1.0, 1.0, 1.0, 1.0, 1.0, 1.0, 1.0, 1.0, 1.0, 1.0, 1.0, 1.0, 1.0, 1.0, 1.0, 1.0, 1.0, 1.0, 1.0, 1.0, 1.0, 1.0, 1.0, 1.0, 1.0, 1.0, 1.0, 1.0, 1.0, 1.0, 1.0, 1.0, 1.0, 1.0, 1.0, 1.0, 1.0, 1.0]): _vg.add([_i], _w, 'REPLACE')
_m = ob_cube_003.modifiers.new('Armature', 'ARMATURE')
_m.object = ob_armature_002
_m.use_bone_envelopes = True
ob_armature.parent = ob_armature_003
ob_armature.matrix_parent_inverse = Matrix(((1.0, 4.441e-16, 0.0, -0.07865), (0.0, 7.55e-08, 1.0, -1.309), (0.0, -1.0, 8.941e-08, 0.3974), (0.0, 0.0, 0.0, 1.0)))
ob_armature.location = (-1.057, 0.0896, 0.4796)
ob_armature.rotation_euler = (1.571, 6.283, -1.571)
ob_armature.lineart.crease_threshold = 0.0
ob_cylinder.parent = ob_armature
ob_cylinder.matrix_parent_inverse = Matrix(((-0.003075, -1.0, -1.394e-08, 0.08635), (-1.0, 0.003075, 0.008809, -2.062), (-0.008808, 2.709e-05, -1.0, 0.4702), (0.0, 0.0, 0.0, 1.0)))
ob_cylinder.location = (-4.426, 0.1937, 0.8416)
ob_cylinder.rotation_euler = (1.571, 2.21e-16, 2.44e-16)
ob_cylinder.scale = (1.0, 1.0, 0.3209)
ob_cylinder.lineart.crease_threshold = 0.0
_vg = ob_cylinder.vertex_groups.new(name='Bone')
for _i, _w in zip([0, 1, 2, 3, 4, 5, 6, 7, 8, 9, 10, 11, 12, 13, 14, 15, 16, 17, 18, 19, 20, 21, 22, 23, 24, 25, 26, 27, 28, 29, 30, 31, 32, 33, 34, 35, 36, 37, 38, 39, 40, 41, 42, 43, 44, 45, 46, 47, 48, 49, 50, 51, 52, 53, 54, 55, 56, 57, 58, 59, 60, 61, 62, 63, 64, 65, 66, 67, 68, 69, 70, 71, 72, 73, 74, 75, 76, 77, 78, 79, 80, 81, 82, 83, 84, 85, 86, 87, 88, 89, 90, 91, 92, 93, 94, 95, 96, 97, 98, 99, 100, 101], [1.0, 1.0, 0.9999, 0.9999, 0.9999, 0.9999, 0.9999, 0.9999, 0.9999, 0.9999, 0.9999, 0.9999, 0.9999, 0.9999, 0.9999, 0.9999, 0.9998, 0.9998, 0.9999, 0.9999, 0.9999, 0.9998, 0.9998, 0.9999, 0.9998, 0.9998, 0.9999, 0.9999, 0.9999, 0.9998, 0.9998, 0.9999, 0.9999, 0.9999, 0.9999, 0.9999, 0.9999, 0.9999, 0.9999, 0.9999, 1.0, 1.0, 1.0, 1.0, 1.0, 1.0, 1.0, 1.0, 1.0, 1.0, 1.0, 1.0, 1.0, 1.0, 1.0, 1.0, 1.0, 1.0, 1.0, 1.0, 1.0, 1.0, 1.0, 1.0, 1.0, 1.0, 1.0, 1.0, 1.0, 1.0, 1.0, 1.0, 1.0, 1.0, 1.0, 1.0, 1.0, 1.0, 1.0, 1.0, 1.0, 1.0, 1.0, 1.0, 1.0, 1.0, 1.0, 1.0, 1.0, 1.0, 1.0, 1.0, 1.0, 1.0, 1.0, 1.0, 1.0, 1.0, 1.0, 1.0, 1.0, 1.0]): _vg.add([_i], _w, 'REPLACE')
_m = ob_cylinder.modifiers.new('Armature', 'ARMATURE')
_m.object = ob_armature
_m.use_bone_envelopes = True
ob_cube.parent = ob_armature_003
ob_cube.matrix_parent_inverse = Matrix(((1.0, 0.0, 0.0, -0.07865), (0.0, 1.0, 0.0, -0.3974), (0.0, 0.0, 1.0, -0.3085), (0.0, 0.0, 0.0, 1.0)))
ob_cube.location = (0.0, 0.0, 1.016)
ob_cube.scale = (1.396, 1.396, 1.396)
ob_cube.lineart.crease_threshold = 0.0
_vg = ob_cube.vertex_groups.new(name='Bone')
for _i, _w in zip([0, 1, 2, 3, 4, 5, 6, 7, 9, 10, 11, 12, 13, 15, 16, 17, 18, 19, 20, 22, 24, 25, 26, 27, 28, 29, 30, 31, 32, 33, 34, 35, 36, 37, 38, 39, 40, 41, 43, 45, 46, 47, 48, 49, 50, 51, 52, 53, 54, 55, 56, 57, 58, 59, 60, 61, 62, 63, 64, 65, 66, 67, 68, 69, 70, 71, 72, 73, 74, 75, 76, 77, 78, 79, 80, 81, 82, 83, 84, 85, 86, 87, 91, 92, 93, 95, 96, 97, 98, 100, 102, 103, 106, 108, 110, 111, 112, 117, 118, 119, 120, 121, 122, 123, 124, 125, 126, 127, 129, 132, 134], [0.8431, 0.9247, 0.008674, 0.2503, 0.8875, 0.09767, 0.8509, 0.9505, 0.3086, 0.9579, 0.06415, 0.8482, 0.943, 0.3041, 0.9079, 0.08711, 0.8555, 0.05693, 0.8748, 0.8759, 0.9095, 0.1687, 0.9569, 0.2876, 0.935, 0.2844, 0.5713, 0.8112, 0.7031, 0.7036, 0.8287, 0.6895, 0.8357, 0.5853, 0.7706, 0.004326, 0.2538, 0.1138, 0.3334, 0.3206, 0.06476, 0.181, 0.8166, 0.9185, 0.8686, 0.827, 0.9376, 0.8281, 0.9352, 0.8291, 0.8992, 1.0, 0.3149, 0.7599, 0.6409, 0.1582, 0.7788, 0.1604, 0.7861, 0.5179, 0.7129, 0.441, 0.7754, 0.6593, 0.1122, 0.7939, 0.1583, 0.8012, 0.5313, 0.7303, 0.4954, 0.7936, 0.6811, 0.1458, 0.8115, 0.1666, 0.8188, 0.5471, 0.7507, 0.1296, 0.09822, 0.06467, 0.0915, 0.3765, 0.2233, 0.4142, 0.397, 0.1514, 0.2912, 0.0352, 0.01616, 0.06218, 0.02551, 0.05617, 0.128, 0.2122, 0.1088, 0.06225, 0.7302, 0.8828, 0.8055, 0.7735, 0.9, 0.7696, 0.9031, 0.7424, 0.8541, 0.02265, 0.08953, 0.04898, 0.07477]): _vg.add([_i], _w, 'REPLACE')
_vg = ob_cube.vertex_groups.new(name='Bone.001')
for _i, _w in zip([0, 1, 2, 3, 4, 5, 6, 7, 8, 9, 10, 11, 12, 13, 14, 15, 16, 17, 18, 19, 20, 21, 22, 23, 24, 25, 26, 27, 28, 29, 30, 31, 32, 33, 34, 35, 36, 37, 38, 39, 40, 41, 42, 43, 44, 45, 46, 47, 48, 49, 50, 51, 52, 53, 54, 55, 56, 58, 59, 60, 61, 62, 63, 64, 65, 66, 67, 68, 69, 70, 71, 72, 73, 74, 75, 76, 77, 78, 79, 80, 81, 82, 83, 84, 85, 86, 87, 88, 89, 90, 91, 92, 93, 94, 95, 96, 97, 98, 99, 100, 101, 102, 103, 104, 105, 106, 107, 108, 109, 110, 111, 112, 113, 114, 115, 116, 117, 118, 119, 120, 121, 122, 123, 124, 125, 126, 127, 128, 129, 130, 131, 132, 133, 134], [0.1274, 0.05637, 0.9485, 0.5414, 0.09342, 0.8506, 0.1157, 0.01517, 0.8074, 0.4083, 0.01566, 0.8614, 0.1202, 0.02909, 0.9702, 0.4193, 0.07527, 0.8578, 0.1195, 0.9138, 0.09799, 0.8868, 0.09992, 0.9465, 0.07265, 0.7124, 0.009346, 0.441, 0.04798, 0.4592, 0.3509, 0.13, 0.2608, 0.2178, 0.09694, 0.2418, 0.09872, 0.3549, 0.1892, 0.959, 0.5506, 0.8373, 0.8686, 0.3761, 0.9924, 0.3981, 0.9105, 0.7104, 0.1492, 0.05978, 0.1102, 0.1331, 0.0289, 0.1355, 0.03671, 0.1423, 0.08099, 0.5982, 0.162, 0.3203, 0.5089, 0.1226, 0.6967, 0.1252, 0.4197, 0.2391, 0.4715, 0.1524, 0.3026, 0.4705, 0.1149, 0.4594, 0.1171, 0.4054, 0.224, 0.4201, 0.1411, 0.2817, 0.4575, 0.1058, 0.4567, 0.1078, 0.3885, 0.2063, 0.8253, 0.84, 0.8739, 0.9899, 0.9824, 0.9979, 0.8843, 0.3869, 0.7343, 1.228, 0.3076, 0.3248, 0.8209, 0.6151, 1.106, 0.944, 0.9808, 0.9586, 0.916, 1.008, 0.9998, 0.9558, 0.9915, 0.9221, 0.9768, 0.7681, 0.7184, 0.7067, 0.9491, 0.9744, 0.9967, 1.186, 0.9188, 0.2204, 0.08407, 0.1667, 0.171, 0.05947, 0.1806, 0.06154, 0.2175, 0.1187, 0.9529, 0.9849, 0.8768, 1.001, 1.051, 0.923, 0.9964, 0.8853]): _vg.add([_i], _w, 'REPLACE')
_vg = ob_cube.vertex_groups.new(name='Bone.002')
for _i, _w in zip([0, 3, 5, 6, 8, 9, 11, 12, 15, 17, 19, 20, 21, 23, 25, 27, 29, 30, 31, 32, 33, 34, 35, 36, 37, 38, 40, 41, 42, 43, 45, 47, 48, 51, 53, 55, 58, 59, 60, 61, 62, 63, 64, 65, 66, 67, 68, 69, 70, 71, 72, 73, 74, 75, 76, 77, 78, 79, 80, 81, 82, 83, 84, 85, 86, 87, 92, 93, 95, 96, 97, 98, 110, 111, 112, 113, 118, 119, 120, 121, 122, 123, 124, 125, 126, 129, 132, 134], [0.008155, 0.2082, 0.05158, 0.01623, 0.1839, 0.2831, 0.07444, 0.01258, 0.2766, 0.05492, 0.008313, 0.003846, 0.1005, 0.007535, 0.1187, 0.2714, 0.2564, 0.07735, 0.05834, 0.02059, 0.07811, 0.07479, 0.06823, 0.06581, 0.05939, 0.02911, 0.1955, 0.04731, 0.122, 0.2905, 0.2812, 0.1083, 0.0178, 0.02935, 0.0222, 0.006355, 0.08656, 0.07765, 0.026, 0.3329, 0.09893, 0.1428, 0.08896, 0.06189, 0.0446, 0.08707, 0.07169, 0.02466, 0.4171, 0.09162, 0.382, 0.08183, 0.06282, 0.04007, 0.08412, 0.06486, 0.0228, 0.3967, 0.08308, 0.3765, 0.07364, 0.06394, 0.03461, 0.03974, 0.06162, 0.06132, 0.2364, 0.03376, 0.2784, 0.2783, 0.00477, 0.09319, 0.1037, 0.06917, 0.1844, 0.04715, 0.04802, 0.01565, 0.0043, 0.05512, 0.03177, 0.04875, 0.02112, 0.02925, 0.003333, 0.01707, 0.004756, 0.02975]): _vg.add([_i], _w, 'REPLACE')
_m = ob_cube.modifiers.new('Mirror', 'MIRROR')
_m = ob_cube.modifiers.new('Armature', 'ARMATURE')
_m.object = ob_armature_003
_m.use_bone_envelopes = True
ob_lamp.location = (-0.1552, -8.843, 5.904)
ob_lamp.rotation_euler = (0.6503, 0.05522, 1.866)
ob_lamp.lock_rotations_4d = False
ob_lamp.empty_display_type = 'ARROWS'
ob_lamp.color = (0.0, 0.0, 0.0, 0.0)
ob_lamp.lineart.crease_threshold = 0.0
ob_camera.location = (-3.755, -7.958, 4.883)
ob_camera.rotation_euler = (1.109, 0.01082, -0.4412)
ob_camera.lock_rotations_4d = False
ob_camera.empty_display_type = 'ARROWS'
ob_camera.color = (0.0, 0.0, 0.0, 0.0)
ob_camera.display_type = 'WIRE'
ob_camera.lineart.crease_threshold = 0.0

# ---- collection membership
col_collection_1.objects.link(ob_armature_003)
col_collection_1.objects.link(ob_armature_004)
col_collection_1.objects.link(ob_cube_002)
col_collection_1.objects.link(ob_armature_001)
col_collection_1.objects.link(ob_cube_001)
col_collection_1.objects.link(ob_armature_002)
col_collection_1.objects.link(ob_cube_003)
col_collection_1.objects.link(ob_armature)
col_collection_1.objects.link(ob_cylinder)
col_collection_1.objects.link(ob_cube)
col_collection_1.objects.link(ob_lamp)
col_collection_1.objects.link(ob_camera)

# ---- scene / render settings (as saved in the file)
scene.camera = ob_camera
scene.frame_start = 1; scene.frame_end = 60; scene.frame_set(60)
scene.render.engine = 'BLENDER_EEVEE_NEXT'
scene.render.image_settings.color_mode = 'RGB'
scene.render.image_settings.compression = 90
scene.render.resolution_percentage = 50
scene.render.dither_intensity = 0.0
scene.render.bake_margin = 2
scene.render.bake_bias = 0.0
scene.cycles.use_denoising = False
scene.cycles.samples = 10
scene.cycles.sampling_pattern = 'TABULATED_SOBOL'
scene.cycles.light_sampling_threshold = 0.0
scene.cycles.use_adaptive_sampling = False
scene.cycles.use_light_tree = False
scene.cycles.blur_glossy = 0.0
scene.cycles.volume_bounces = 1
scene.cycles.pixel_filter_type = 'GAUSSIAN'
scene.cycles.sample_clamp_indirect = 0.0
scene.view_settings.view_transform = 'Standard'
bpy.context.view_layer.update()
